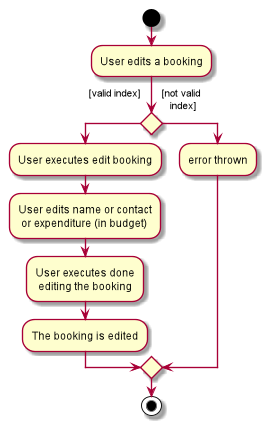

The diagram above was rendered by PlantUML. Its source (embedded in the PNG):
@startuml

start
:User edits a booking;
if () then ([valid index]\n\n)
:User executes edit booking;
:User edits name or contact
 or expenditure (in budget) ;
:User executes done
 editing the booking;
:The booking is edited;
else ([not valid \n   index]\n)
:error thrown;
endif
stop

@enduml